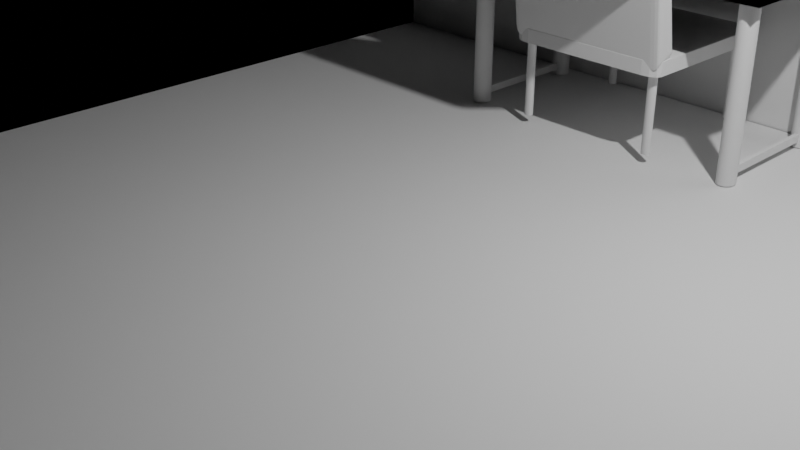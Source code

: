 # Source: interiors.blend  (saved by Blender 2.81.16; exported with 4.5.12 LTS)
import bpy
from mathutils import Matrix  # noqa: F401  (used for matrix-valued properties, if any)

bpy.ops.wm.read_factory_settings(use_empty=True)
scene = bpy.context.scene
scene.name = 'Scene'

# ---- collections
col_collection = bpy.data.collections.new('Collection'); scene.collection.children.link(col_collection)
col_chair = bpy.data.collections.new('Chair'); col_collection.children.link(col_chair)

# ---- cameras
cam_camera = bpy.data.cameras.new('Camera')
cam_camera.clip_end = 100.0
cam_camera.ortho_scale = 7.314

# ---- lights
light_light = bpy.data.lights.new('Light', 'POINT')
light_light.transmission_factor = 0.0
light_light.energy = 1000.0
light_light.shadow_soft_size = 0.1
light_light.shadow_maximum_resolution = 0.006
light_light.use_absolute_resolution = True

# ---- meshes
me_plane = bpy.data.meshes.new('Plane')
me_plane.from_pydata([(-1.0, -1.0, 0.0), (1.0, -1.0, 0.0), (-1.0, 1.0, 0.0), (1.0, 1.0, 0.0)], [], [(0, 1, 3, 2)])
_uv = me_plane.uv_layers.new(name='UVMap')
_uv.uv.foreach_set('vector', [0.0, 0.0, 1.0, 0.0, 1.0, 1.0, 0.0, 1.0])
me_plane.use_remesh_fix_poles = True
me_plane.use_remesh_preserve_attributes = False
me_plane.use_mirror_vertex_groups = False
me_plane.update()
me_plane_001 = bpy.data.meshes.new('Plane.001')
me_plane_001.from_pydata([(-1.0, -1.0, 0.0), (1.0, -1.0, 0.0), (-1.0, 1.0, 0.0), (1.0, 1.0, 0.0)], [], [(0, 1, 3, 2)])
_uv = me_plane_001.uv_layers.new(name='UVMap')
_uv.uv.foreach_set('vector', [0.0, 0.0, 1.0, 0.0, 1.0, 1.0, 0.0, 1.0])
me_plane_001.use_remesh_fix_poles = True
me_plane_001.use_remesh_preserve_attributes = False
me_plane_001.use_mirror_vertex_groups = False
me_plane_001.update()
me_cylinder = bpy.data.meshes.new('Cylinder')
me_cylinder.from_pydata([(6.64, 3.368, -1.102), (6.64, 3.368, 0.8981), (6.717, 3.359, -1.102), (6.717, 3.359, 0.8981), (6.791, 3.334, -1.102), (6.791, 3.334, 0.8981), (6.86, 3.292, -1.102), (6.86, 3.292, 0.8981), (6.92, 3.236, -1.102), (6.92, 3.236, 0.8981), (6.969, 3.168, -1.102), (6.969, 3.168, 0.8981), (7.006, 3.091, -1.102), (7.006, 3.091, 0.8981), (7.028, 3.006, -1.102), (7.028, 3.006, 0.8981), (7.036, 2.919, -1.102), (7.036, 2.919, 0.8981), (7.028, 2.831, -1.102), (7.028, 2.831, 0.8981), (7.006, 2.747, -1.102), (7.006, 2.747, 0.8981), (6.969, 2.669, -1.102), (6.969, 2.669, 0.8981), (6.92, 2.601, -1.102), (6.92, 2.601, 0.8981), (6.86, 2.546, -1.102), (6.86, 2.546, 0.8981), (6.791, 2.504, -1.102), (6.791, 2.504, 0.8981), (6.717, 2.479, -1.102), (6.717, 2.479, 0.8981), (6.64, 2.47, -1.102), (6.64, 2.47, 0.8981), (6.562, 2.479, -1.102), (6.562, 2.479, 0.8981), (6.488, 2.504, -1.102), (6.488, 2.504, 0.8981), (6.42, 2.546, -1.102), (6.42, 2.546, 0.8981), (6.36, 2.601, -1.102), (6.36, 2.601, 0.8981), (6.31, 2.669, -1.102), (6.31, 2.669, 0.8981), (6.274, 2.747, -1.102), (6.274, 2.747, 0.8981), (6.251, 2.831, -1.102), (6.251, 2.831, 0.8981), (6.244, 2.919, -1.102), (6.244, 2.919, 0.8981), (6.251, 3.006, -1.102), (6.251, 3.006, 0.8981), (6.274, 3.091, -1.102), (6.274, 3.091, 0.8981), (6.31, 3.168, -1.102), (6.31, 3.168, 0.8981), (6.36, 3.236, -1.102), (6.36, 3.236, 0.8981), (6.42, 3.292, -1.102), (6.42, 3.292, 0.8981), (6.488, 3.334, -1.102), (6.488, 3.334, 0.8981), (6.562, 3.359, -1.102), (6.562, 3.359, 0.8981), (6.755, -0.003747, -1.03), (6.55, -0.003747, -1.03), (6.755, 2.528, -1.03), (6.55, 2.528, -1.03), (6.755, -0.003747, -0.9386), (6.55, -0.003747, -0.9386), (6.755, 2.528, -0.9386), (6.55, 2.528, -0.9386), (-7.407, -3.704, 0.9), (-7.407, -3.704, 1.1), (-7.407, 3.704, 0.9), (-7.407, 3.704, 1.1), (7.407, -3.704, 0.9), (7.407, -3.704, 1.1), (7.407, 3.704, 0.9), (7.407, 3.704, 1.1)], [], [(0, 1, 3, 2), (2, 3, 5, 4), (4, 5, 7, 6), (6, 7, 9, 8), (8, 9, 11, 10), (10, 11, 13, 12), (12, 13, 15, 14), (14, 15, 17, 16), (16, 17, 19, 18), (18, 19, 21, 20), (20, 21, 23, 22), (22, 23, 25, 24), (24, 25, 27, 26), (26, 27, 29, 28), (28, 29, 31, 30), (30, 31, 33, 32), (32, 33, 35, 34), (34, 35, 37, 36), (36, 37, 39, 38), (38, 39, 41, 40), (40, 41, 43, 42), (42, 43, 45, 44), (44, 45, 47, 46), (46, 47, 49, 48), (48, 49, 51, 50), (50, 51, 53, 52), (52, 53, 55, 54), (54, 55, 57, 56), (56, 57, 59, 58), (58, 59, 61, 60), (3, 1, 63, 61, 59, 57, 55, 53, 51, 49, 47, 45, 43, 41, 39, 37, 35, 33, 31, 29, 27, 25, 23, 21, 19, 17, 15, 13, 11, 9, 7, 5), (60, 61, 63, 62), (62, 63, 1, 0), (0, 2, 4, 6, 8, 10, 12, 14, 16, 18, 20, 22, 24, 26, 28, 30, 32, 34, 36, 38, 40, 42, 44, 46, 48, 50, 52, 54, 56, 58, 60, 62), (64, 66, 67, 65), (68, 69, 71, 70), (65, 67, 71, 69), (66, 64, 68, 70), (67, 66, 70, 71), (64, 65, 69, 68), (72, 73, 75, 74), (74, 75, 79, 78), (78, 79, 77, 76), (76, 77, 73, 72), (74, 78, 76, 72), (79, 75, 73, 77)])
_uv = me_cylinder.uv_layers.new(name='UVMap')
_uv.uv.foreach_set('vector', [1.0, 0.5, 1.0, 1.0, 0.9688, 1.0, 0.9688, 0.5, 0.9688, 0.5, 0.9688, 1.0, 0.9375, 1.0, 0.9375, 0.5, 0.9375, 0.5, 0.9375, 1.0, 0.9062, 1.0, 0.9062, 0.5, 0.9062, 0.5, 0.9062, 1.0, 0.875, 1.0, 0.875, 0.5, 0.875, 0.5, 0.875, 1.0, 0.8438, 1.0, 0.8438, 0.5, 0.8438, 0.5, 0.8438, 1.0, 0.8125, 1.0, 0.8125, 0.5, 0.8125, 0.5, 0.8125, 1.0, 0.7812, 1.0, 0.7812, 0.5, 0.7812, 0.5, 0.7812, 1.0, 0.75, 1.0, 0.75, 0.5, 0.75, 0.5, 0.75, 1.0, 0.7188, 1.0, 0.7188, 0.5, 0.7188, 0.5, 0.7188, 1.0, 0.6875, 1.0, 0.6875, 0.5, 0.6875, 0.5, 0.6875, 1.0, 0.6562, 1.0, 0.6562, 0.5, 0.6562, 0.5, 0.6562, 1.0, 0.625, 1.0, 0.625, 0.5, 0.625, 0.5, 0.625, 1.0, 0.5938, 1.0, 0.5938, 0.5, 0.5938, 0.5, 0.5938, 1.0, 0.5625, 1.0, 0.5625, 0.5, 0.5625, 0.5, 0.5625, 1.0, 0.5312, 1.0, 0.5312, 0.5, 0.5312, 0.5, 0.5312, 1.0, 0.5, 1.0, 0.5, 0.5, 0.5, 0.5, 0.5, 1.0, 0.4688, 1.0, 0.4688, 0.5, 0.4688, 0.5, 0.4688, 1.0, 0.4375, 1.0, 0.4375, 0.5, 0.4375, 0.5, 0.4375, 1.0, 0.4062, 1.0, 0.4062, 0.5, 0.4062, 0.5, 0.4062, 1.0, 0.375, 1.0, 0.375, 0.5, 0.375, 0.5, 0.375, 1.0, 0.3438, 1.0, 0.3438, 0.5, 0.3438, 0.5, 0.3438, 1.0, 0.3125, 1.0, 0.3125, 0.5, 0.3125, 0.5, 0.3125, 1.0, 0.2812, 1.0, 0.2812, 0.5, 0.2812, 0.5, 0.2812, 1.0, 0.25, 1.0, 0.25, 0.5, 0.25, 0.5, 0.25, 1.0, 0.2188, 1.0, 0.2188, 0.5, 0.2188, 0.5, 0.2188, 1.0, 0.1875, 1.0, 0.1875, 0.5, 0.1875, 0.5, 0.1875, 1.0, 0.1562, 1.0, 0.1562, 0.5, 0.1562, 0.5, 0.1562, 1.0, 0.125, 1.0, 0.125, 0.5, 0.125, 0.5, 0.125, 1.0, 0.09375, 1.0, 0.09375, 0.5, 0.09375, 0.5, 0.09375, 1.0, 0.0625, 1.0, 0.0625, 0.5, 0.2968, 0.4854, 0.25, 0.49, 0.2032, 0.4854, 0.1582, 0.4717, 0.1167, 0.4496, 0.08029, 0.4197, 0.05045, 0.3833, 0.02827, 0.3418, 0.01461, 0.2968, 0.01, 0.25, 0.01461, 0.2032, 0.02827, 0.1582, 0.05045, 0.1167, 0.08029, 0.08029, 0.1167, 0.05045, 0.1582, 0.02827, 0.2032, 0.01461, 0.25, 0.01, 0.2968, 0.01461, 0.3418, 0.02827, 0.3833, 0.05045, 0.4197, 0.08029, 0.4496, 0.1167, 0.4717, 0.1582, 0.4854, 0.2032, 0.49, 0.25, 0.4854, 0.2968, 0.4717, 0.3418, 0.4496, 0.3833, 0.4197, 0.4197, 0.3833, 0.4496, 0.3418, 0.4717, 0.0625, 0.5, 0.0625, 1.0, 0.03125, 1.0, 0.03125, 0.5, 0.03125, 0.5, 0.03125, 1.0, 0.0, 1.0, 0.0, 0.5, 0.75, 0.49, 0.7968, 0.4854, 0.8418, 0.4717, 0.8833, 0.4496, 0.9197, 0.4197, 0.9496, 0.3833, 0.9717, 0.3418, 0.9854, 0.2968, 0.99, 0.25, 0.9854, 0.2032, 0.9717, 0.1582, 0.9496, 0.1167, 0.9197, 0.08029, 0.8833, 0.05045, 0.8418, 0.02827, 0.7968, 0.01461, 0.75, 0.01, 0.7032, 0.01461, 0.6582, 0.02827, 0.6167, 0.05045, 0.5803, 0.08029, 0.5504, 0.1167, 0.5283, 0.1582, 0.5146, 0.2032, 0.51, 0.25, 0.5146, 0.2968, 0.5283, 0.3418, 0.5504, 0.3833, 0.5803, 0.4197, 0.6167, 0.4496, 0.6582, 0.4717, 0.7032, 0.4854, 0.0, 0.0, 0.0, 1.0, 1.0, 1.0, 1.0, 0.0, 0.0, 0.0, 1.0, 0.0, 1.0, 1.0, 0.0, 1.0, 1.0, 0.0, 1.0, 1.0, 1.0, 1.0, 1.0, 0.0, 0.0, 1.0, 0.0, 0.0, 0.0, 0.0, 0.0, 1.0, 1.0, 1.0, 0.0, 1.0, 0.0, 1.0, 1.0, 1.0, 0.0, 0.0, 1.0, 0.0, 1.0, 0.0, 0.0, 0.0, 0.375, 0.0, 0.625, 0.0, 0.625, 0.25, 0.375, 0.25, 0.375, 0.25, 0.625, 0.25, 0.625, 0.5, 0.375, 0.5, 0.375, 0.5, 0.625, 0.5, 0.625, 0.75, 0.375, 0.75, 0.375, 0.75, 0.625, 0.75, 0.625, 1.0, 0.375, 1.0, 0.125, 0.5, 0.375, 0.5, 0.375, 0.75, 0.125, 0.75, 0.625, 0.5, 0.875, 0.5, 0.875, 0.75, 0.625, 0.75])
me_cylinder.use_remesh_fix_poles = True
me_cylinder.use_remesh_preserve_attributes = False
me_cylinder.use_mirror_vertex_groups = False
me_cylinder.update()
me_cylinder_001 = bpy.data.meshes.new('Cylinder.001')
me_cylinder_001.from_pydata([(0.8593, 0.8849, 0.1161), (0.8593, 0.8849, 1.061), (0.8699, 0.884, 0.1161), (0.8699, 0.884, 1.061), (0.8801, 0.8813, 0.1161), (0.8801, 0.8813, 1.061), (0.8894, 0.8768, 0.1161), (0.8894, 0.8768, 1.061), (0.8976, 0.8708, 0.1161), (0.8976, 0.8708, 1.061), (0.9044, 0.8635, 0.1161), (0.9044, 0.8635, 1.061), (0.9094, 0.8551, 0.1161), (0.9094, 0.8551, 1.061), (0.9124, 0.8461, 0.1161), (0.9124, 0.8461, 1.061), (0.9135, 0.8367, 0.1161), (0.9135, 0.8367, 1.061), (0.9124, 0.8273, 0.1161), (0.9124, 0.8273, 1.061), (0.9094, 0.8182, 0.1161), (0.9094, 0.8182, 1.061), (0.9044, 0.8099, 0.1161), (0.9044, 0.8099, 1.061), (0.8976, 0.8026, 0.1161), (0.8976, 0.8026, 1.061), (0.8894, 0.7966, 0.1161), (0.8894, 0.7966, 1.061), (0.8801, 0.7921, 0.1161), (0.8801, 0.7921, 1.061), (0.8699, 0.7894, 0.1161), (0.8699, 0.7894, 1.061), (0.8593, 0.7884, 0.1161), (0.8593, 0.7884, 1.061), (0.8488, 0.7894, 0.1161), (0.8488, 0.7894, 1.061), (0.8386, 0.7921, 0.1161), (0.8386, 0.7921, 1.061), (0.8292, 0.7966, 0.1161), (0.8292, 0.7966, 1.061), (0.821, 0.8026, 0.1161), (0.821, 0.8026, 1.061), (0.8143, 0.8099, 0.1161), (0.8143, 0.8099, 1.061), (0.8093, 0.8182, 0.1161), (0.8093, 0.8182, 1.061), (0.8062, 0.8273, 0.1161), (0.8062, 0.8273, 1.061), (0.8052, 0.8367, 0.1161), (0.8052, 0.8367, 1.061), (0.8062, 0.8461, 0.1161), (0.8062, 0.8461, 1.061), (0.8093, 0.8551, 0.1161), (0.8093, 0.8551, 1.061), (0.8143, 0.8635, 0.1161), (0.8143, 0.8635, 1.061), (0.821, 0.8708, 0.1161), (0.821, 0.8708, 1.061), (0.8292, 0.8768, 0.1161), (0.8292, 0.8768, 1.061), (0.8386, 0.8813, 0.1161), (0.8386, 0.8813, 1.061), (0.8488, 0.884, 0.1161), (0.8488, 0.884, 1.061)], [], [(0, 1, 3, 2), (2, 3, 5, 4), (4, 5, 7, 6), (6, 7, 9, 8), (8, 9, 11, 10), (10, 11, 13, 12), (12, 13, 15, 14), (14, 15, 17, 16), (16, 17, 19, 18), (18, 19, 21, 20), (20, 21, 23, 22), (22, 23, 25, 24), (24, 25, 27, 26), (26, 27, 29, 28), (28, 29, 31, 30), (30, 31, 33, 32), (32, 33, 35, 34), (34, 35, 37, 36), (36, 37, 39, 38), (38, 39, 41, 40), (40, 41, 43, 42), (42, 43, 45, 44), (44, 45, 47, 46), (46, 47, 49, 48), (48, 49, 51, 50), (50, 51, 53, 52), (52, 53, 55, 54), (54, 55, 57, 56), (56, 57, 59, 58), (58, 59, 61, 60), (3, 1, 63, 61, 59, 57, 55, 53, 51, 49, 47, 45, 43, 41, 39, 37, 35, 33, 31, 29, 27, 25, 23, 21, 19, 17, 15, 13, 11, 9, 7, 5), (60, 61, 63, 62), (62, 63, 1, 0), (0, 2, 4, 6, 8, 10, 12, 14, 16, 18, 20, 22, 24, 26, 28, 30, 32, 34, 36, 38, 40, 42, 44, 46, 48, 50, 52, 54, 56, 58, 60, 62)])
_uv = me_cylinder_001.uv_layers.new(name='UVMap')
_uv.uv.foreach_set('vector', [1.0, 0.5, 1.0, 1.0, 0.9688, 1.0, 0.9688, 0.5, 0.9688, 0.5, 0.9688, 1.0, 0.9375, 1.0, 0.9375, 0.5, 0.9375, 0.5, 0.9375, 1.0, 0.9062, 1.0, 0.9062, 0.5, 0.9062, 0.5, 0.9062, 1.0, 0.875, 1.0, 0.875, 0.5, 0.875, 0.5, 0.875, 1.0, 0.8438, 1.0, 0.8438, 0.5, 0.8438, 0.5, 0.8438, 1.0, 0.8125, 1.0, 0.8125, 0.5, 0.8125, 0.5, 0.8125, 1.0, 0.7812, 1.0, 0.7812, 0.5, 0.7812, 0.5, 0.7812, 1.0, 0.75, 1.0, 0.75, 0.5, 0.75, 0.5, 0.75, 1.0, 0.7188, 1.0, 0.7188, 0.5, 0.7188, 0.5, 0.7188, 1.0, 0.6875, 1.0, 0.6875, 0.5, 0.6875, 0.5, 0.6875, 1.0, 0.6562, 1.0, 0.6562, 0.5, 0.6562, 0.5, 0.6562, 1.0, 0.625, 1.0, 0.625, 0.5, 0.625, 0.5, 0.625, 1.0, 0.5938, 1.0, 0.5938, 0.5, 0.5938, 0.5, 0.5938, 1.0, 0.5625, 1.0, 0.5625, 0.5, 0.5625, 0.5, 0.5625, 1.0, 0.5312, 1.0, 0.5312, 0.5, 0.5312, 0.5, 0.5312, 1.0, 0.5, 1.0, 0.5, 0.5, 0.5, 0.5, 0.5, 1.0, 0.4688, 1.0, 0.4688, 0.5, 0.4688, 0.5, 0.4688, 1.0, 0.4375, 1.0, 0.4375, 0.5, 0.4375, 0.5, 0.4375, 1.0, 0.4062, 1.0, 0.4062, 0.5, 0.4062, 0.5, 0.4062, 1.0, 0.375, 1.0, 0.375, 0.5, 0.375, 0.5, 0.375, 1.0, 0.3438, 1.0, 0.3438, 0.5, 0.3438, 0.5, 0.3438, 1.0, 0.3125, 1.0, 0.3125, 0.5, 0.3125, 0.5, 0.3125, 1.0, 0.2812, 1.0, 0.2812, 0.5, 0.2812, 0.5, 0.2812, 1.0, 0.25, 1.0, 0.25, 0.5, 0.25, 0.5, 0.25, 1.0, 0.2188, 1.0, 0.2188, 0.5, 0.2188, 0.5, 0.2188, 1.0, 0.1875, 1.0, 0.1875, 0.5, 0.1875, 0.5, 0.1875, 1.0, 0.1562, 1.0, 0.1562, 0.5, 0.1562, 0.5, 0.1562, 1.0, 0.125, 1.0, 0.125, 0.5, 0.125, 0.5, 0.125, 1.0, 0.09375, 1.0, 0.09375, 0.5, 0.09375, 0.5, 0.09375, 1.0, 0.0625, 1.0, 0.0625, 0.5, 0.2968, 0.4854, 0.25, 0.49, 0.2032, 0.4854, 0.1582, 0.4717, 0.1167, 0.4496, 0.08029, 0.4197, 0.05045, 0.3833, 0.02827, 0.3418, 0.01461, 0.2968, 0.01, 0.25, 0.01461, 0.2032, 0.02827, 0.1582, 0.05045, 0.1167, 0.08029, 0.08029, 0.1167, 0.05045, 0.1582, 0.02827, 0.2032, 0.01461, 0.25, 0.01, 0.2968, 0.01461, 0.3418, 0.02827, 0.3833, 0.05045, 0.4197, 0.08029, 0.4496, 0.1167, 0.4717, 0.1582, 0.4854, 0.2032, 0.49, 0.25, 0.4854, 0.2968, 0.4717, 0.3418, 0.4496, 0.3833, 0.4197, 0.4197, 0.3833, 0.4496, 0.3418, 0.4717, 0.0625, 0.5, 0.0625, 1.0, 0.03125, 1.0, 0.03125, 0.5, 0.03125, 0.5, 0.03125, 1.0, 0.0, 1.0, 0.0, 0.5, 0.75, 0.49, 0.7968, 0.4854, 0.8418, 0.4717, 0.8833, 0.4496, 0.9197, 0.4197, 0.9496, 0.3833, 0.9717, 0.3418, 0.9854, 0.2968, 0.99, 0.25, 0.9854, 0.2032, 0.9717, 0.1582, 0.9496, 0.1167, 0.9197, 0.08029, 0.8833, 0.05045, 0.8418, 0.02827, 0.7968, 0.01461, 0.75, 0.01, 0.7032, 0.01461, 0.6582, 0.02827, 0.6167, 0.05045, 0.5803, 0.08029, 0.5504, 0.1167, 0.5283, 0.1582, 0.5146, 0.2032, 0.51, 0.25, 0.5146, 0.2968, 0.5283, 0.3418, 0.5504, 0.3833, 0.5803, 0.4197, 0.6167, 0.4496, 0.6582, 0.4717, 0.7032, 0.4854])
me_cylinder_001.use_remesh_fix_poles = True
me_cylinder_001.use_remesh_preserve_attributes = False
me_cylinder_001.use_mirror_vertex_groups = False
me_cylinder_001.update()
me_cube_002 = bpy.data.meshes.new('Cube.002')
me_cube_002.from_pydata([(-0.5, -4.952, -10.6), (-0.5, -4.952, -8.706), (-0.5, -2.952, -10.6), (-0.5, -2.952, -8.706), (0.5, -4.952, -10.6), (0.5, -4.952, -8.706), (0.5, -2.952, -10.6), (0.5, -2.952, -8.706)], [], [(0, 1, 3, 2), (2, 3, 7, 6), (6, 7, 5, 4), (4, 5, 1, 0), (2, 6, 4, 0), (7, 3, 1, 5)])
_uv = me_cube_002.uv_layers.new(name='UVMap')
_uv.uv.foreach_set('vector', [0.375, 0.0, 0.625, 0.0, 0.625, 0.25, 0.375, 0.25, 0.375, 0.25, 0.625, 0.25, 0.625, 0.5, 0.375, 0.5, 0.375, 0.5, 0.625, 0.5, 0.625, 0.75, 0.375, 0.75, 0.375, 0.75, 0.625, 0.75, 0.625, 1.0, 0.375, 1.0, 0.125, 0.5, 0.375, 0.5, 0.375, 0.75, 0.125, 0.75, 0.625, 0.5, 0.875, 0.5, 0.875, 0.75, 0.625, 0.75])
me_cube_002.use_remesh_fix_poles = True
me_cube_002.use_remesh_preserve_attributes = False
me_cube_002.use_mirror_vertex_groups = False
me_cube_002.update()
me_cube_003 = bpy.data.meshes.new('Cube.003')
me_cube_003.from_pydata([(-1.0, -0.9977, -1.085), (-1.0, -7.149, 0.548), (-1.0, 0.8493, -0.9698), (-1.0, -5.916, 0.7842), (1.0, -0.9977, -1.085), (1.0, -7.149, 0.548), (1.0, 0.8493, -0.9698), (1.0, -5.916, 0.7842), (-1.0, -1.902, -0.06853), (-1.0, -0.6691, 0.1678), (1.0, -0.6691, 0.1678), (1.0, -1.902, -0.06853)], [], [(8, 1, 3, 9), (9, 3, 7, 10), (10, 7, 5, 11), (11, 5, 1, 8), (2, 6, 4, 0), (7, 3, 1, 5), (4, 11, 8, 0), (6, 10, 11, 4), (2, 9, 10, 6), (0, 8, 9, 2)])
_uv = me_cube_003.uv_layers.new(name='UVMap')
_uv.uv.foreach_set('vector', [0.5, 0.0, 0.625, 0.0, 0.625, 0.25, 0.5, 0.25, 0.5, 0.25, 0.625, 0.25, 0.625, 0.5, 0.5, 0.5, 0.5, 0.5, 0.625, 0.5, 0.625, 0.75, 0.5, 0.75, 0.5, 0.75, 0.625, 0.75, 0.625, 1.0, 0.5, 1.0, 0.125, 0.5, 0.375, 0.5, 0.375, 0.75, 0.125, 0.75, 0.625, 0.5, 0.875, 0.5, 0.875, 0.75, 0.625, 0.75, 0.375, 0.75, 0.5, 0.75, 0.5, 1.0, 0.375, 1.0, 0.375, 0.5, 0.5, 0.5, 0.5, 0.75, 0.375, 0.75, 0.375, 0.25, 0.5, 0.25, 0.5, 0.5, 0.375, 0.5, 0.375, 0.0, 0.5, 0.0, 0.5, 0.25, 0.375, 0.25])
me_cube_003.use_remesh_fix_poles = True
me_cube_003.use_remesh_preserve_attributes = False
me_cube_003.use_mirror_vertex_groups = False
me_cube_003.update()

# ---- objects
ob_light = bpy.data.objects.new('Light', light_light)
ob_camera = bpy.data.objects.new('Camera', cam_camera)
ob_floor = bpy.data.objects.new('Floor', me_plane)
ob_wall = bpy.data.objects.new('Wall', me_plane_001)
ob_table = bpy.data.objects.new('Table', me_cylinder)
ob_cylinder_001 = bpy.data.objects.new('Cylinder.001', me_cylinder_001)
ob_cube_001 = bpy.data.objects.new('Cube.001', me_cube_002)
ob_cube_002 = bpy.data.objects.new('Cube.002', me_cube_003)

# ---- transforms, parenting, visibility, modifiers, constraints
ob_light.location = (4.076, 1.005, 5.904)
ob_light.rotation_euler = (0.6503, 0.05522, 1.866)
ob_light.lock_rotations_4d = False
ob_light.empty_display_type = 'ARROWS'
ob_light.color = (0.0, 0.0, 0.0, 0.0)
ob_light.lineart.crease_threshold = 0.0
ob_camera.location = (7.359, -6.926, 4.958)
ob_camera.rotation_euler = (1.109, 0.0, 0.8149)
ob_camera.lock_rotations_4d = False
ob_camera.empty_display_type = 'ARROWS'
ob_camera.color = (0.0, 0.0, 0.0, 0.0)
ob_camera.display_type = 'WIRE'
ob_camera.lineart.crease_threshold = 0.0
ob_floor.location = (0.0, 0.0, 0.0)
ob_floor.scale = (5.0, 5.0, 5.25)
ob_floor.lineart.crease_threshold = 0.0
ob_wall.location = (0.0, 5.019, 2.979)
ob_wall.rotation_euler = (1.571, -0.0, 0.0)
ob_wall.scale = (5.0, 3.0, 1.0)
ob_wall.lineart.crease_threshold = 0.0
ob_table.location = (0.0, 3.952, 1.114)
ob_table.scale = (0.27, 0.27, 1.0)
ob_table.lineart.crease_threshold = 0.0
_m = ob_table.modifiers.new('Mirror', 'MIRROR')
_m.use_axis = (True, True, False)
ob_cylinder_001.location = (0.0, 3.821, 0.0)
ob_cylinder_001.lineart.crease_threshold = 0.0
_m = ob_cylinder_001.modifiers.new('Mirror', 'MIRROR')
_m.use_axis = (True, True, False)
ob_cube_001.location = (0.0, 7.773, 2.114)
ob_cube_001.scale = (2.0, 1.0, 0.1)
ob_cube_001.lineart.crease_threshold = 0.0
_m = ob_cube_001.modifiers.new('Bevel', 'BEVEL')
_m.segments = 3
_m.limit_method = 'NONE'
ob_cube_002.location = (0.0, 2.99, 2.199)
ob_cube_002.scale = (1.0, 0.15, 1.0)
ob_cube_002.lineart.crease_threshold = 0.0
_m = ob_cube_002.modifiers.new('Bevel', 'BEVEL')
_m.segments = 3
_m.limit_method = 'NONE'

# ---- collection membership
col_collection.objects.link(ob_light)
col_collection.objects.link(ob_camera)
col_collection.objects.link(ob_floor)
col_collection.objects.link(ob_wall)
col_collection.objects.link(ob_table)
col_chair.objects.link(ob_cylinder_001)
col_chair.objects.link(ob_cube_001)
col_chair.objects.link(ob_cube_002)

# ---- scene / render settings (as saved in the file)
scene.camera = ob_camera
scene.frame_start = 1; scene.frame_end = 68; scene.frame_set(1)
scene.render.engine = 'BLENDER_EEVEE_NEXT'
scene.cycles.use_denoising = False
scene.cycles.samples = 128
scene.cycles.sampling_pattern = 'TABULATED_SOBOL'
scene.cycles.use_adaptive_sampling = False
scene.cycles.use_light_tree = False
scene.view_settings.view_transform = 'Filmic'
bpy.context.view_layer.update()

